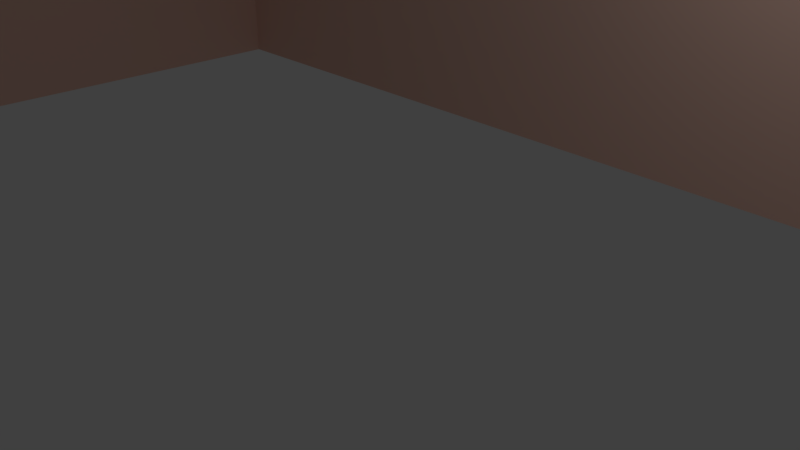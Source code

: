 # Source: Bedroom.blend  (saved by Blender 2.79.0; exported with 4.5.12 LTS)
import bpy
from mathutils import Matrix  # noqa: F401  (used for matrix-valued properties, if any)

bpy.ops.wm.read_factory_settings(use_empty=True)
scene = bpy.context.scene
scene.name = 'Scene'

# ---- collections
col_collection_1 = bpy.data.collections.new('Collection 1'); scene.collection.children.link(col_collection_1)

# ---- materials (node trees are filled in below, after node groups)
mat_walls = bpy.data.materials.new('Walls')
mat_walls.alpha_threshold = 0.0
mat_walls.use_transparent_shadow = False
mat_walls.diffuse_color = (0.8, 0.542, 0.4534, 1.0)
mat_walls.roughness = 0.5

# ---- material node trees

# ---- world
world_world = bpy.data.worlds.new('World'); scene.world = world_world
world_world.color = (0.05088, 0.05088, 0.05088)
world_world.use_sun_shadow = False
world_world.sun_shadow_jitter_overblur = 0.0
world_world.cycles.sampling_method = 'MANUAL'

# ---- cameras
cam_camera = bpy.data.cameras.new('Camera')
cam_camera.clip_end = 100.0
cam_camera.lens = 35.0
cam_camera.sensor_width = 32.0
cam_camera.sensor_height = 18.0
cam_camera.ortho_scale = 7.314
cam_camera.dof.focus_distance = 0.0
cam_camera.dof.aperture_fstop = 128.0

# ---- lights
light_lamp = bpy.data.lights.new('Lamp', 'POINT')
light_lamp.transmission_factor = 0.0
light_lamp.cutoff_distance = 30.0
light_lamp.energy = 100.0
light_lamp.shadow_buffer_clip_start = 1.001
light_lamp.shadow_soft_size = 0.1
light_lamp.shadow_maximum_resolution = 0.006
light_lamp.use_absolute_resolution = True

# ---- meshes
me_cube_007 = bpy.data.meshes.new('Cube.007')
me_cube_007.from_pydata([(-1.0, -1.0, -1.0), (-1.0, -1.0, 1.0), (-1.0, 1.0, -1.0), (-1.0, 1.0, 1.0), (1.0, -1.0, -1.0), (1.0, -1.0, 1.0), (1.0, 1.0, -1.0), (1.0, 1.0, 1.0)], [], [(0, 1, 3, 2), (2, 3, 7, 6), (6, 7, 5, 4), (4, 5, 1, 0), (2, 6, 4, 0), (7, 3, 1, 5)])
me_cube_007.materials.append(mat_walls)
me_cube_007.use_remesh_preserve_volume = False
me_cube_007.use_remesh_preserve_attributes = False
me_cube_007.use_mirror_vertex_groups = False
me_cube_007.update()
me_cube_006 = bpy.data.meshes.new('Cube.006')
me_cube_006.from_pydata([(-1.0, -1.0, -1.0), (-1.0, -1.0, 1.0), (-1.0, 1.0, -1.0), (-1.0, 1.0, 1.0), (1.0, -1.0, -1.0), (1.0, -1.0, 1.0), (1.0, 1.0, -1.0), (1.0, 1.0, 1.0)], [], [(0, 1, 3, 2), (2, 3, 7, 6), (6, 7, 5, 4), (4, 5, 1, 0), (2, 6, 4, 0), (7, 3, 1, 5)])
me_cube_006.materials.append(mat_walls)
me_cube_006.use_remesh_preserve_volume = False
me_cube_006.use_remesh_preserve_attributes = False
me_cube_006.use_mirror_vertex_groups = False
me_cube_006.update()
me_cube_005 = bpy.data.meshes.new('Cube.005')
me_cube_005.from_pydata([(-1.0, -1.0, -1.0), (-1.0, -1.0, 1.0), (-1.0, 1.0, -1.0), (-1.0, 1.0, 1.0), (1.0, -1.0, -1.0), (1.0, -1.0, 1.0), (1.0, 1.0, -1.0), (1.0, 1.0, 1.0)], [], [(0, 1, 3, 2), (2, 3, 7, 6), (6, 7, 5, 4), (4, 5, 1, 0), (2, 6, 4, 0), (7, 3, 1, 5)])
me_cube_005.materials.append(mat_walls)
me_cube_005.use_remesh_preserve_volume = False
me_cube_005.use_remesh_preserve_attributes = False
me_cube_005.use_mirror_vertex_groups = False
me_cube_005.update()
me_cube_004 = bpy.data.meshes.new('Cube.004')
me_cube_004.from_pydata([(-1.0, -1.0, -1.0), (-1.0, -1.0, 1.0), (-1.0, 1.0, -1.0), (-1.0, 1.0, 1.0), (1.0, -1.0, -1.0), (1.0, -1.0, 1.0), (1.0, 1.0, -1.0), (1.0, 1.0, 1.0)], [], [(0, 1, 3, 2), (2, 3, 7, 6), (6, 7, 5, 4), (4, 5, 1, 0), (2, 6, 4, 0), (7, 3, 1, 5)])
me_cube_004.materials.append(mat_walls)
me_cube_004.use_remesh_preserve_volume = False
me_cube_004.use_remesh_preserve_attributes = False
me_cube_004.use_mirror_vertex_groups = False
me_cube_004.update()
me_cube_003 = bpy.data.meshes.new('Cube.003')
me_cube_003.from_pydata([(-1.0, -1.0, -1.0), (-1.0, -1.0, 1.0), (-1.0, 1.0, -1.0), (-1.0, 1.0, 1.0), (1.0, -1.0, -1.0), (1.0, -1.0, 1.0), (1.0, 1.0, -1.0), (1.0, 1.0, 1.0)], [], [(0, 1, 3, 2), (2, 3, 7, 6), (6, 7, 5, 4), (4, 5, 1, 0), (2, 6, 4, 0), (7, 3, 1, 5)])
me_cube_003.materials.append(mat_walls)
me_cube_003.use_remesh_preserve_volume = False
me_cube_003.use_remesh_preserve_attributes = False
me_cube_003.use_mirror_vertex_groups = False
me_cube_003.update()
me_cube_001 = bpy.data.meshes.new('Cube.001')
me_cube_001.from_pydata([(-1.0, -1.0, -1.0), (-1.0, -1.0, 1.0), (-1.0, 1.0, -1.0), (-1.0, 1.0, 1.0), (1.0, -1.0, -1.0), (1.0, -1.0, 1.0), (1.0, 1.0, -1.0), (1.0, 1.0, 1.0)], [], [(0, 1, 3, 2), (2, 3, 7, 6), (6, 7, 5, 4), (4, 5, 1, 0), (2, 6, 4, 0), (7, 3, 1, 5)])
me_cube_001.materials.append(mat_walls)
me_cube_001.use_remesh_preserve_volume = False
me_cube_001.use_remesh_preserve_attributes = False
me_cube_001.use_mirror_vertex_groups = False
me_cube_001.update()

# ---- objects
ob_cube_006 = bpy.data.objects.new('Cube.006', me_cube_007)
ob_cube_005 = bpy.data.objects.new('Cube.005', me_cube_006)
ob_cube_004 = bpy.data.objects.new('Cube.004', me_cube_005)
ob_cube_003 = bpy.data.objects.new('Cube.003', me_cube_004)
ob_cube_002 = bpy.data.objects.new('Cube.002', me_cube_003)
ob_cube_001 = bpy.data.objects.new('Cube.001', me_cube_001)
ob_lamp = bpy.data.objects.new('Lamp', light_lamp)
ob_camera = bpy.data.objects.new('Camera', cam_camera)

# ---- transforms, parenting, visibility, modifiers, constraints
ob_cube_006.location = (-1.99, -7.346, 4.428)
ob_cube_006.scale = (1.0, 0.1, 0.5)
ob_cube_006.lineart.crease_threshold = 0.0
ob_cube_005.location = (-5.989, -7.346, 2.527)
ob_cube_005.scale = (3.0, 0.1, 2.4)
ob_cube_005.lineart.crease_threshold = 0.0
ob_cube_004.location = (5.008, -7.346, 2.527)
ob_cube_004.scale = (6.0, 0.1, 2.4)
ob_cube_004.lineart.crease_threshold = 0.0
ob_cube_003.location = (10.94, -1.394, 2.527)
ob_cube_003.scale = (0.1, 6.0, 2.4)
ob_cube_003.lineart.crease_threshold = 0.0
ob_cube_002.location = (-8.863, -1.394, 2.527)
ob_cube_002.scale = (0.1, 6.0, 2.4)
ob_cube_002.lineart.crease_threshold = 0.0
ob_cube_001.location = (1.042, 4.553, 2.527)
ob_cube_001.scale = (10.0, 0.1, 2.4)
ob_cube_001.lineart.crease_threshold = 0.0
ob_lamp.location = (4.076, 1.005, 5.904)
ob_lamp.rotation_euler = (0.6503, 0.05522, 1.866)
ob_lamp.lock_rotations_4d = False
ob_lamp.empty_display_type = 'ARROWS'
ob_lamp.color = (0.0, 0.0, 0.0, 0.0)
ob_lamp.lineart.crease_threshold = 0.0
ob_camera.location = (7.481, -6.508, 5.344)
ob_camera.rotation_euler = (1.109, 0.0, 0.8149)
ob_camera.lock_rotations_4d = False
ob_camera.empty_display_type = 'ARROWS'
ob_camera.color = (0.0, 0.0, 0.0, 0.0)
ob_camera.display_type = 'WIRE'
ob_camera.lineart.crease_threshold = 0.0

# ---- collection membership
col_collection_1.objects.link(ob_cube_006)
col_collection_1.objects.link(ob_cube_005)
col_collection_1.objects.link(ob_cube_004)
col_collection_1.objects.link(ob_cube_003)
col_collection_1.objects.link(ob_cube_002)
col_collection_1.objects.link(ob_cube_001)
col_collection_1.objects.link(ob_lamp)
col_collection_1.objects.link(ob_camera)

# ---- scene / render settings (as saved in the file)
scene.camera = ob_camera
scene.frame_start = 1; scene.frame_end = 250; scene.frame_set(1)
scene.render.engine = 'BLENDER_EEVEE_NEXT'
scene.render.resolution_percentage = 50
scene.render.dither_intensity = 0.0
scene.cycles.use_denoising = False
scene.cycles.samples = 128
scene.cycles.sampling_pattern = 'TABULATED_SOBOL'
scene.cycles.use_adaptive_sampling = False
scene.cycles.use_light_tree = False
scene.cycles.blur_glossy = 0.0
scene.cycles.sample_clamp_indirect = 0.0
scene.view_settings.view_transform = 'Standard'
bpy.context.view_layer.update()
